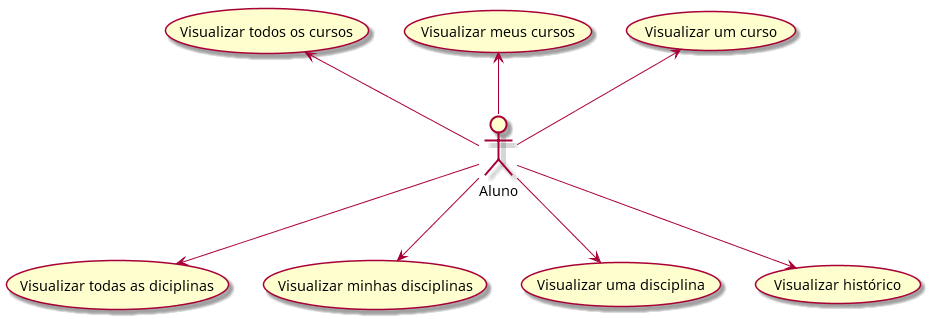

The diagram above was rendered by PlantUML. Its source (embedded in the PNG):
@startuml

(Visualizar todos os cursos) <-- Aluno

(Visualizar meus cursos) <-- Aluno 

(Visualizar um curso) <-- Aluno

Aluno --> (Visualizar todas as diciplinas)

Aluno --> (Visualizar minhas disciplinas)

Aluno --> (Visualizar uma disciplina)

Aluno --> (Visualizar histórico)


@enduml